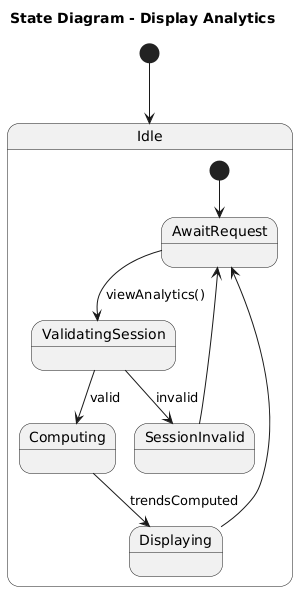

The diagram above was rendered by PlantUML. Its source (embedded in the PNG):
@startuml
title State Diagram - Display Analytics
[*] --> Idle
state Idle {
  [*] --> AwaitRequest
  AwaitRequest --> ValidatingSession : viewAnalytics()
  ValidatingSession --> SessionInvalid : invalid
  SessionInvalid --> AwaitRequest
  ValidatingSession --> Computing : valid
  Computing --> Displaying : trendsComputed
  Displaying --> AwaitRequest
}
@enduml